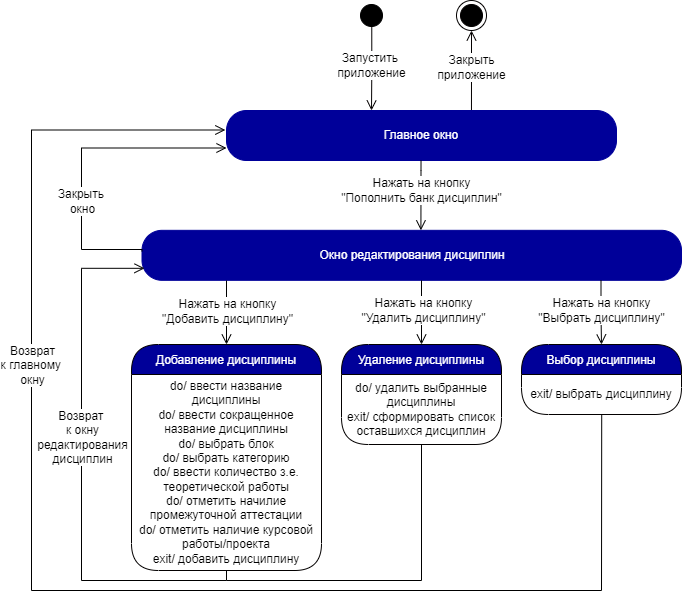

The diagram above was exported from draw.io. Its source (the exported page's mxGraphModel, read from the mxfile embedded in the PNG):
<mxGraphModel dx="1888" dy="660" grid="1" gridSize="10" guides="1" tooltips="1" connect="1" arrows="1" fold="1" page="1" pageScale="1" pageWidth="850" pageHeight="1100" math="0" shadow="0">
  <root>
    <mxCell id="0" />
    <mxCell id="1" parent="0" />
    <mxCell id="867nS2tPv7f6M5Oq-kr3-5" value="" style="ellipse;html=1;shape=startState;fillColor=#000000;strokeColor=#000000;fontColor=#000099;" parent="1" vertex="1">
      <mxGeometry x="-425" y="330" width="30" height="30" as="geometry" />
    </mxCell>
    <mxCell id="867nS2tPv7f6M5Oq-kr3-6" value="&lt;font style=&quot;font-size: 12px&quot;&gt;Запустить &lt;br&gt;приложение&lt;/font&gt;" style="edgeStyle=orthogonalEdgeStyle;html=1;verticalAlign=bottom;endArrow=open;endSize=8;strokeColor=#030000;rounded=0;exitX=0.509;exitY=0.876;exitDx=0;exitDy=0;exitPerimeter=0;spacingBottom=-14;fontSize=10;" parent="1" source="867nS2tPv7f6M5Oq-kr3-5" edge="1">
      <mxGeometry relative="1" as="geometry">
        <mxPoint x="-410" y="440" as="targetPoint" />
        <mxPoint x="-440" y="400" as="sourcePoint" />
      </mxGeometry>
    </mxCell>
    <mxCell id="867nS2tPv7f6M5Oq-kr3-8" value="&lt;font style=&quot;font-size: 12px&quot;&gt;Закрыть&lt;br&gt;приложение&lt;/font&gt;" style="edgeStyle=orthogonalEdgeStyle;html=1;verticalAlign=bottom;endArrow=open;endSize=8;strokeColor=#030000;rounded=0;spacingBottom=-14;fontSize=10;entryX=0.5;entryY=1;entryDx=0;entryDy=0;exitX=0.781;exitY=0;exitDx=0;exitDy=0;exitPerimeter=0;" parent="1" target="867nS2tPv7f6M5Oq-kr3-9" edge="1">
      <mxGeometry relative="1" as="geometry">
        <mxPoint x="-215" y="410" as="targetPoint" />
        <mxPoint x="-310.03999999999996" y="440" as="sourcePoint" />
        <Array as="points">
          <mxPoint x="-310" y="400" />
          <mxPoint x="-310" y="400" />
        </Array>
      </mxGeometry>
    </mxCell>
    <mxCell id="867nS2tPv7f6M5Oq-kr3-9" value="" style="ellipse;html=1;shape=endState;fillColor=#000000;strokeColor=#030000;" parent="1" vertex="1">
      <mxGeometry x="-325" y="330" width="30" height="30" as="geometry" />
    </mxCell>
    <mxCell id="qDviGn5YjymdtYlAbA-W-9" value="Главное окно" style="rounded=1;whiteSpace=wrap;html=1;arcSize=40;fontColor=#FFFFFF;fillColor=#000099;strokeColor=#000099;" parent="1" vertex="1">
      <mxGeometry x="-555" y="440" width="390" height="50" as="geometry" />
    </mxCell>
    <mxCell id="qDviGn5YjymdtYlAbA-W-13" value="" style="edgeStyle=orthogonalEdgeStyle;html=1;verticalAlign=bottom;endArrow=open;endSize=8;strokeColor=#000000;rounded=0;fontSize=10;exitX=0.097;exitY=1.006;exitDx=0;exitDy=0;exitPerimeter=0;entryX=0.154;entryY=0;entryDx=0;entryDy=0;entryPerimeter=0;" parent="1" edge="1">
      <mxGeometry relative="1" as="geometry">
        <mxPoint x="-360.5870000000001" y="559.82" as="targetPoint" />
        <mxPoint x="-360.4799999999999" y="490.12000000000006" as="sourcePoint" />
        <Array as="points">
          <mxPoint x="-360.65" y="499.82000000000005" />
        </Array>
      </mxGeometry>
    </mxCell>
    <mxCell id="qDviGn5YjymdtYlAbA-W-14" value="Нажать на кнопку&lt;br&gt;&quot;Пополнить банк дисциплин&quot;" style="edgeLabel;html=1;align=center;verticalAlign=middle;resizable=0;points=[];fontSize=12;" parent="qDviGn5YjymdtYlAbA-W-13" vertex="1" connectable="0">
      <mxGeometry x="-0.2516" y="2" relative="1" as="geometry">
        <mxPoint x="-2" y="3" as="offset" />
      </mxGeometry>
    </mxCell>
    <mxCell id="qDviGn5YjymdtYlAbA-W-16" value="Добавление дисциплины" style="swimlane;fontStyle=0;align=center;verticalAlign=middle;childLayout=stackLayout;horizontal=1;startSize=30;horizontalStack=0;resizeParent=0;resizeLast=1;container=0;fontColor=#FFFFFF;collapsible=0;rounded=1;arcSize=30;strokeColor=#030000;fillColor=#000099;swimlaneFillColor=#FFFFFF;dropTarget=0;fontSize=12;" parent="1" vertex="1">
      <mxGeometry x="-650" y="674" width="190" height="226" as="geometry" />
    </mxCell>
    <mxCell id="qDviGn5YjymdtYlAbA-W-17" value="do/ ввести название дисциплины&lt;br&gt;do/ ввести сокращенное название дисциплины&lt;br&gt;do/ выбрать блок&lt;br&gt;do/ выбрать категорию&lt;br&gt;do/ ввести количество з.е. теоретической работы&lt;br&gt;do/ отметить начилие промежуточной аттестации&lt;br&gt;do/ отметить наличие курсовой работы/проекта&lt;br&gt;exit/ добавить дисциплину" style="text;html=1;strokeColor=none;fillColor=none;align=center;verticalAlign=middle;spacingLeft=4;spacingRight=4;whiteSpace=wrap;overflow=hidden;rotatable=0;fontColor=#000000;fontSize=12;" parent="qDviGn5YjymdtYlAbA-W-16" vertex="1">
      <mxGeometry y="30" width="190" height="196" as="geometry" />
    </mxCell>
    <mxCell id="qDviGn5YjymdtYlAbA-W-21" value="Окно редактирования дисциплин" style="rounded=1;whiteSpace=wrap;html=1;arcSize=40;fontColor=#FFFFFF;fillColor=#000099;strokeColor=#000099;" parent="1" vertex="1">
      <mxGeometry x="-639.5" y="559.82" width="539.5" height="50" as="geometry" />
    </mxCell>
    <mxCell id="qDviGn5YjymdtYlAbA-W-22" value="" style="edgeStyle=orthogonalEdgeStyle;html=1;verticalAlign=bottom;endArrow=open;endSize=8;strokeColor=#000000;rounded=0;fontSize=10;entryX=0.5;entryY=0;entryDx=0;entryDy=0;" parent="1" target="qDviGn5YjymdtYlAbA-W-16" edge="1">
      <mxGeometry relative="1" as="geometry">
        <mxPoint x="-809" y="679.82" as="targetPoint" />
        <mxPoint x="-555" y="610" as="sourcePoint" />
        <Array as="points">
          <mxPoint x="-555" y="610" />
        </Array>
      </mxGeometry>
    </mxCell>
    <mxCell id="qDviGn5YjymdtYlAbA-W-23" value="Нажать на кнопку&lt;br&gt;&quot;Добавить дисциплину&quot;" style="edgeLabel;html=1;align=center;verticalAlign=middle;resizable=0;points=[];fontSize=12;" parent="qDviGn5YjymdtYlAbA-W-22" vertex="1" connectable="0">
      <mxGeometry x="-0.2516" y="2" relative="1" as="geometry">
        <mxPoint x="-2" y="6" as="offset" />
      </mxGeometry>
    </mxCell>
    <mxCell id="qDviGn5YjymdtYlAbA-W-24" value="" style="edgeStyle=orthogonalEdgeStyle;html=1;verticalAlign=bottom;endArrow=open;endSize=8;strokeColor=#000000;rounded=0;fontSize=10;exitX=0.5;exitY=1;exitDx=0;exitDy=0;" parent="1" source="qDviGn5YjymdtYlAbA-W-17" edge="1">
      <mxGeometry relative="1" as="geometry">
        <mxPoint x="-637" y="597.82" as="targetPoint" />
        <mxPoint x="-788.53" y="929.82" as="sourcePoint" />
        <Array as="points">
          <mxPoint x="-555" y="910" />
          <mxPoint x="-700" y="910" />
          <mxPoint x="-700" y="598" />
        </Array>
      </mxGeometry>
    </mxCell>
    <mxCell id="qDviGn5YjymdtYlAbA-W-25" value="Возврат &lt;br&gt;к окну&lt;br&gt;редактирования&lt;br&gt;дисциплин" style="edgeLabel;html=1;align=center;verticalAlign=middle;resizable=0;points=[];fontSize=12;" parent="qDviGn5YjymdtYlAbA-W-24" vertex="1" connectable="0">
      <mxGeometry x="-0.2516" y="2" relative="1" as="geometry">
        <mxPoint x="2" y="-101" as="offset" />
      </mxGeometry>
    </mxCell>
    <mxCell id="qDviGn5YjymdtYlAbA-W-35" value="" style="edgeStyle=orthogonalEdgeStyle;html=1;verticalAlign=bottom;endArrow=open;endSize=8;strokeColor=#000000;rounded=0;fontSize=10;exitX=0;exitY=0.42;exitDx=0;exitDy=0;exitPerimeter=0;entryX=0;entryY=0.75;entryDx=0;entryDy=0;" parent="1" source="qDviGn5YjymdtYlAbA-W-21" target="qDviGn5YjymdtYlAbA-W-9" edge="1">
      <mxGeometry relative="1" as="geometry">
        <mxPoint x="-620" y="478" as="targetPoint" />
        <mxPoint x="-645.7665000000002" y="579.3500000000001" as="sourcePoint" />
        <Array as="points">
          <mxPoint x="-639" y="579" />
          <mxPoint x="-700" y="579" />
          <mxPoint x="-700" y="478" />
        </Array>
      </mxGeometry>
    </mxCell>
    <mxCell id="qDviGn5YjymdtYlAbA-W-36" value="Закрыть &lt;br&gt;окно" style="edgeLabel;html=1;align=center;verticalAlign=middle;resizable=0;points=[];fontSize=12;" parent="qDviGn5YjymdtYlAbA-W-35" vertex="1" connectable="0">
      <mxGeometry x="-0.3634" y="-2" relative="1" as="geometry">
        <mxPoint x="-2" y="-13" as="offset" />
      </mxGeometry>
    </mxCell>
    <mxCell id="qDviGn5YjymdtYlAbA-W-81" value="" style="edgeStyle=orthogonalEdgeStyle;html=1;verticalAlign=bottom;endArrow=open;endSize=8;strokeColor=#000000;rounded=0;fontSize=10;exitX=0.477;exitY=1.04;exitDx=0;exitDy=0;exitPerimeter=0;" parent="1" edge="1">
      <mxGeometry relative="1" as="geometry">
        <mxPoint x="-360" y="674" as="targetPoint" />
        <mxPoint x="-360.58500000000004" y="609.82" as="sourcePoint" />
        <Array as="points">
          <mxPoint x="-360.18000000000006" y="673.82" />
        </Array>
      </mxGeometry>
    </mxCell>
    <mxCell id="qDviGn5YjymdtYlAbA-W-82" value="Нажать на кнопку&lt;br&gt;&quot;Удалить дисциплину&quot;" style="edgeLabel;html=1;align=center;verticalAlign=middle;resizable=0;points=[];fontSize=12;" parent="qDviGn5YjymdtYlAbA-W-81" vertex="1" connectable="0">
      <mxGeometry x="-0.2516" y="2" relative="1" as="geometry">
        <mxPoint x="-1" y="6" as="offset" />
      </mxGeometry>
    </mxCell>
    <mxCell id="qDviGn5YjymdtYlAbA-W-85" value="Удаление дисциплины" style="swimlane;fontStyle=0;align=center;verticalAlign=middle;childLayout=stackLayout;horizontal=1;startSize=30;horizontalStack=0;resizeParent=0;resizeLast=1;container=0;fontColor=#FFFFFF;collapsible=0;rounded=1;arcSize=30;strokeColor=#030000;fillColor=#000099;swimlaneFillColor=#FFFFFF;dropTarget=0;fontSize=12;" parent="1" vertex="1">
      <mxGeometry x="-440" y="674" width="160" height="100" as="geometry" />
    </mxCell>
    <mxCell id="qDviGn5YjymdtYlAbA-W-86" value="do/ удалить выбранные дисциплины&lt;br&gt;exit/ сформировать список оставшихся дисциплин" style="text;html=1;strokeColor=none;fillColor=none;align=center;verticalAlign=middle;spacingLeft=4;spacingRight=4;whiteSpace=wrap;overflow=hidden;rotatable=0;fontColor=#000000;fontSize=12;" parent="qDviGn5YjymdtYlAbA-W-85" vertex="1">
      <mxGeometry y="30" width="160" height="70" as="geometry" />
    </mxCell>
    <mxCell id="qDviGn5YjymdtYlAbA-W-89" value="" style="edgeStyle=orthogonalEdgeStyle;html=1;verticalAlign=bottom;endArrow=open;endSize=8;strokeColor=#000000;rounded=0;fontSize=10;entryX=0.5;entryY=0;entryDx=0;entryDy=0;" parent="1" target="qDviGn5YjymdtYlAbA-W-91" edge="1">
      <mxGeometry relative="1" as="geometry">
        <mxPoint x="-180" y="670" as="targetPoint" />
        <mxPoint x="-180.5" y="609.82" as="sourcePoint" />
        <Array as="points">
          <mxPoint x="-180" y="645" />
          <mxPoint x="-180" y="645" />
        </Array>
      </mxGeometry>
    </mxCell>
    <mxCell id="qDviGn5YjymdtYlAbA-W-90" value="Нажать на кнопку&lt;br&gt;&quot;Выбрать дисциплину&quot;" style="edgeLabel;html=1;align=center;verticalAlign=middle;resizable=0;points=[];fontSize=12;" parent="qDviGn5YjymdtYlAbA-W-89" vertex="1" connectable="0">
      <mxGeometry x="-0.2516" y="2" relative="1" as="geometry">
        <mxPoint x="-2" y="6" as="offset" />
      </mxGeometry>
    </mxCell>
    <mxCell id="qDviGn5YjymdtYlAbA-W-91" value="Выбор дисциплины" style="swimlane;fontStyle=0;align=center;verticalAlign=middle;childLayout=stackLayout;horizontal=1;startSize=30;horizontalStack=0;resizeParent=0;resizeLast=1;container=0;fontColor=#FFFFFF;collapsible=0;rounded=1;arcSize=30;strokeColor=#030000;fillColor=#000099;swimlaneFillColor=#FFFFFF;dropTarget=0;fontSize=12;" parent="1" vertex="1">
      <mxGeometry x="-260" y="674" width="160" height="70" as="geometry" />
    </mxCell>
    <mxCell id="qDviGn5YjymdtYlAbA-W-92" value="exit/ выбрать дисциплину" style="text;html=1;strokeColor=none;fillColor=none;align=center;verticalAlign=middle;spacingLeft=4;spacingRight=4;whiteSpace=wrap;overflow=hidden;rotatable=0;fontColor=#000000;fontSize=12;" parent="qDviGn5YjymdtYlAbA-W-91" vertex="1">
      <mxGeometry y="30" width="160" height="40" as="geometry" />
    </mxCell>
    <mxCell id="qDviGn5YjymdtYlAbA-W-93" value="" style="edgeStyle=orthogonalEdgeStyle;html=1;verticalAlign=bottom;endArrow=open;endSize=8;strokeColor=#000000;rounded=0;fontSize=10;entryX=-0.003;entryY=0.39;entryDx=0;entryDy=0;entryPerimeter=0;" parent="1" target="qDviGn5YjymdtYlAbA-W-9" edge="1">
      <mxGeometry relative="1" as="geometry">
        <mxPoint x="-620" y="460" as="targetPoint" />
        <mxPoint x="-180" y="920" as="sourcePoint" />
        <Array as="points">
          <mxPoint x="-180" y="920" />
          <mxPoint x="-750" y="920" />
          <mxPoint x="-750" y="460" />
        </Array>
      </mxGeometry>
    </mxCell>
    <mxCell id="0ByOronRbZowCB3YisyZ-20" value="Возврат&lt;br&gt;к главному &lt;br&gt;окну" style="edgeLabel;html=1;align=center;verticalAlign=middle;resizable=0;points=[];fontSize=12;" parent="qDviGn5YjymdtYlAbA-W-93" vertex="1" connectable="0">
      <mxGeometry x="0.3785" y="-1" relative="1" as="geometry">
        <mxPoint x="-1" y="48" as="offset" />
      </mxGeometry>
    </mxCell>
    <mxCell id="0ByOronRbZowCB3YisyZ-16" value="" style="endArrow=none;html=1;rounded=0;fontSize=12;" parent="1" edge="1">
      <mxGeometry width="50" height="50" relative="1" as="geometry">
        <mxPoint x="-360" y="910" as="sourcePoint" />
        <mxPoint x="-359.9999999999998" y="773.9999999999997" as="targetPoint" />
      </mxGeometry>
    </mxCell>
    <mxCell id="0ByOronRbZowCB3YisyZ-19" value="" style="endArrow=none;html=1;rounded=0;fontSize=12;" parent="1" edge="1">
      <mxGeometry width="50" height="50" relative="1" as="geometry">
        <mxPoint x="-180" y="920" as="sourcePoint" />
        <mxPoint x="-179.79000000000002" y="743.9999999999995" as="targetPoint" />
      </mxGeometry>
    </mxCell>
    <mxCell id="QLQfLxp_KGLkEb3HSJda-1" value="" style="endArrow=none;html=1;rounded=0;" parent="1" edge="1">
      <mxGeometry width="50" height="50" relative="1" as="geometry">
        <mxPoint x="-555" y="910" as="sourcePoint" />
        <mxPoint x="-360" y="910" as="targetPoint" />
      </mxGeometry>
    </mxCell>
  </root>
</mxGraphModel>